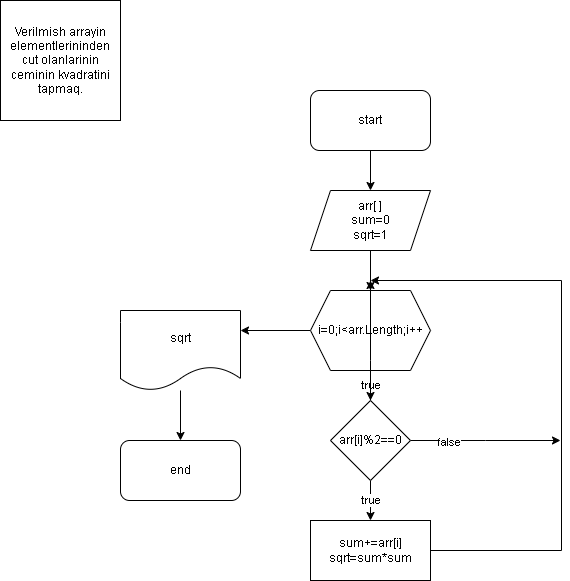

The diagram above was exported from draw.io. Its source (the exported page's mxGraphModel, read from the mxfile embedded in the PNG):
<mxGraphModel dx="1249" dy="581" grid="1" gridSize="10" guides="1" tooltips="1" connect="1" arrows="1" fold="1" page="1" pageScale="1" pageWidth="827" pageHeight="1169" math="0" shadow="0">
  <root>
    <mxCell id="0" />
    <mxCell id="1" parent="0" />
    <mxCell id="Qvq8ORR7SebhNoKtyzBn-1" value="Verilmish arrayin elementlerininden cut olanlarinin ceminin kvadratini tapmaq." style="whiteSpace=wrap;html=1;aspect=fixed;" parent="1" vertex="1">
      <mxGeometry x="30" y="40" width="120" height="120" as="geometry" />
    </mxCell>
    <mxCell id="Qvq8ORR7SebhNoKtyzBn-3" style="edgeStyle=orthogonalEdgeStyle;rounded=0;orthogonalLoop=1;jettySize=auto;html=1;" parent="1" source="Qvq8ORR7SebhNoKtyzBn-2" target="Qvq8ORR7SebhNoKtyzBn-4" edge="1">
      <mxGeometry relative="1" as="geometry">
        <mxPoint x="400" y="230" as="targetPoint" />
      </mxGeometry>
    </mxCell>
    <mxCell id="Qvq8ORR7SebhNoKtyzBn-2" value="start" style="rounded=1;whiteSpace=wrap;html=1;" parent="1" vertex="1">
      <mxGeometry x="340" y="130" width="120" height="60" as="geometry" />
    </mxCell>
    <mxCell id="Qvq8ORR7SebhNoKtyzBn-5" style="edgeStyle=orthogonalEdgeStyle;rounded=0;orthogonalLoop=1;jettySize=auto;html=1;" parent="1" source="Qvq8ORR7SebhNoKtyzBn-4" target="Qvq8ORR7SebhNoKtyzBn-6" edge="1">
      <mxGeometry relative="1" as="geometry">
        <mxPoint x="400" y="330" as="targetPoint" />
      </mxGeometry>
    </mxCell>
    <mxCell id="Qvq8ORR7SebhNoKtyzBn-4" value="arr[ ]&lt;br&gt;sum=0&lt;br&gt;sqrt=1" style="shape=parallelogram;perimeter=parallelogramPerimeter;whiteSpace=wrap;html=1;fixedSize=1;" parent="1" vertex="1">
      <mxGeometry x="340" y="230" width="120" height="60" as="geometry" />
    </mxCell>
    <mxCell id="Qvq8ORR7SebhNoKtyzBn-7" style="edgeStyle=orthogonalEdgeStyle;rounded=0;orthogonalLoop=1;jettySize=auto;html=1;" parent="1" source="Qvq8ORR7SebhNoKtyzBn-6" target="Qvq8ORR7SebhNoKtyzBn-8" edge="1">
      <mxGeometry relative="1" as="geometry">
        <mxPoint x="400" y="450" as="targetPoint" />
      </mxGeometry>
    </mxCell>
    <mxCell id="Qvq8ORR7SebhNoKtyzBn-14" value="true" style="edgeLabel;html=1;align=center;verticalAlign=middle;resizable=0;points=[];" parent="Qvq8ORR7SebhNoKtyzBn-7" vertex="1" connectable="0">
      <mxGeometry x="0.344" relative="1" as="geometry">
        <mxPoint as="offset" />
      </mxGeometry>
    </mxCell>
    <mxCell id="Qvq8ORR7SebhNoKtyzBn-44" style="edgeStyle=orthogonalEdgeStyle;rounded=0;orthogonalLoop=1;jettySize=auto;html=1;" parent="1" source="Qvq8ORR7SebhNoKtyzBn-6" edge="1">
      <mxGeometry relative="1" as="geometry">
        <mxPoint x="270" y="370" as="targetPoint" />
      </mxGeometry>
    </mxCell>
    <mxCell id="Qvq8ORR7SebhNoKtyzBn-6" value="i=0;i&amp;lt;arr.Length;i++" style="shape=hexagon;perimeter=hexagonPerimeter2;whiteSpace=wrap;html=1;fixedSize=1;" parent="1" vertex="1">
      <mxGeometry x="340" y="330" width="120" height="80" as="geometry" />
    </mxCell>
    <mxCell id="Qvq8ORR7SebhNoKtyzBn-9" style="edgeStyle=orthogonalEdgeStyle;rounded=0;orthogonalLoop=1;jettySize=auto;html=1;" parent="1" source="Qvq8ORR7SebhNoKtyzBn-8" edge="1">
      <mxGeometry relative="1" as="geometry">
        <mxPoint x="400" y="560" as="targetPoint" />
      </mxGeometry>
    </mxCell>
    <mxCell id="Qvq8ORR7SebhNoKtyzBn-10" value="true" style="edgeLabel;html=1;align=center;verticalAlign=middle;resizable=0;points=[];" parent="Qvq8ORR7SebhNoKtyzBn-9" vertex="1" connectable="0">
      <mxGeometry x="-0.0619" relative="1" as="geometry">
        <mxPoint as="offset" />
      </mxGeometry>
    </mxCell>
    <mxCell id="Qvq8ORR7SebhNoKtyzBn-15" style="edgeStyle=orthogonalEdgeStyle;rounded=0;orthogonalLoop=1;jettySize=auto;html=1;" parent="1" source="Qvq8ORR7SebhNoKtyzBn-8" edge="1">
      <mxGeometry relative="1" as="geometry">
        <mxPoint x="400" y="320" as="targetPoint" />
        <Array as="points">
          <mxPoint x="400" y="400" />
          <mxPoint x="400" y="400" />
        </Array>
      </mxGeometry>
    </mxCell>
    <mxCell id="Qvq8ORR7SebhNoKtyzBn-42" style="edgeStyle=orthogonalEdgeStyle;rounded=0;orthogonalLoop=1;jettySize=auto;html=1;" parent="1" source="Qvq8ORR7SebhNoKtyzBn-8" edge="1">
      <mxGeometry relative="1" as="geometry">
        <mxPoint x="590" y="480" as="targetPoint" />
      </mxGeometry>
    </mxCell>
    <mxCell id="Qvq8ORR7SebhNoKtyzBn-43" value="false" style="edgeLabel;html=1;align=center;verticalAlign=middle;resizable=0;points=[];" parent="Qvq8ORR7SebhNoKtyzBn-42" vertex="1" connectable="0">
      <mxGeometry x="-0.511" y="-1" relative="1" as="geometry">
        <mxPoint as="offset" />
      </mxGeometry>
    </mxCell>
    <mxCell id="Qvq8ORR7SebhNoKtyzBn-8" value="arr[i]%2==0" style="rhombus;whiteSpace=wrap;html=1;" parent="1" vertex="1">
      <mxGeometry x="360" y="440" width="80" height="80" as="geometry" />
    </mxCell>
    <mxCell id="Qvq8ORR7SebhNoKtyzBn-41" style="edgeStyle=orthogonalEdgeStyle;rounded=0;orthogonalLoop=1;jettySize=auto;html=1;" parent="1" source="Qvq8ORR7SebhNoKtyzBn-11" edge="1">
      <mxGeometry relative="1" as="geometry">
        <mxPoint x="400" y="320" as="targetPoint" />
        <Array as="points">
          <mxPoint x="591" y="590" />
        </Array>
      </mxGeometry>
    </mxCell>
    <mxCell id="Qvq8ORR7SebhNoKtyzBn-11" value="sum+=arr[i]&lt;br&gt;sqrt=sum*sum" style="rounded=0;whiteSpace=wrap;html=1;" parent="1" vertex="1">
      <mxGeometry x="340" y="560" width="120" height="60" as="geometry" />
    </mxCell>
    <mxCell id="Qvq8ORR7SebhNoKtyzBn-45" style="edgeStyle=orthogonalEdgeStyle;rounded=0;orthogonalLoop=1;jettySize=auto;html=1;" parent="1" source="Qvq8ORR7SebhNoKtyzBn-13" target="Qvq8ORR7SebhNoKtyzBn-46" edge="1">
      <mxGeometry relative="1" as="geometry">
        <mxPoint x="210" y="500" as="targetPoint" />
      </mxGeometry>
    </mxCell>
    <mxCell id="Qvq8ORR7SebhNoKtyzBn-13" value="sqrt" style="shape=document;whiteSpace=wrap;html=1;boundedLbl=1;" parent="1" vertex="1">
      <mxGeometry x="150" y="350" width="120" height="80" as="geometry" />
    </mxCell>
    <mxCell id="Qvq8ORR7SebhNoKtyzBn-46" value="end" style="rounded=1;whiteSpace=wrap;html=1;" parent="1" vertex="1">
      <mxGeometry x="150" y="480" width="120" height="60" as="geometry" />
    </mxCell>
  </root>
</mxGraphModel>